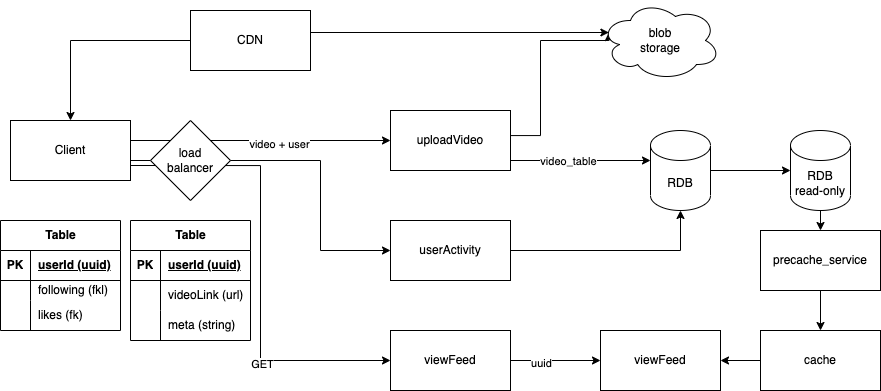

The diagram above was exported from draw.io. Its source (the exported page's mxGraphModel, read from the mxfile embedded in the PNG):
<mxGraphModel dx="1484" dy="928" grid="1" gridSize="10" guides="1" tooltips="1" connect="1" arrows="1" fold="1" page="1" pageScale="1" pageWidth="827" pageHeight="1169" math="0" shadow="0">
  <root>
    <mxCell id="0" />
    <mxCell id="1" parent="0" />
    <mxCell id="ax0u_MxgJiFnR4sgNL2A-4" style="edgeStyle=orthogonalEdgeStyle;rounded=0;orthogonalLoop=1;jettySize=auto;html=1;exitX=1;exitY=0.5;exitDx=0;exitDy=0;" edge="1" parent="1" source="ax0u_MxgJiFnR4sgNL2A-1" target="ax0u_MxgJiFnR4sgNL2A-3">
      <mxGeometry relative="1" as="geometry">
        <Array as="points">
          <mxPoint x="190" y="230" />
        </Array>
      </mxGeometry>
    </mxCell>
    <mxCell id="ax0u_MxgJiFnR4sgNL2A-5" value="video_table" style="edgeLabel;html=1;align=center;verticalAlign=middle;resizable=0;points=[];" vertex="1" connectable="0" parent="ax0u_MxgJiFnR4sgNL2A-4">
      <mxGeometry x="-0.0267" y="1" relative="1" as="geometry">
        <mxPoint y="1" as="offset" />
      </mxGeometry>
    </mxCell>
    <mxCell id="ax0u_MxgJiFnR4sgNL2A-6" style="edgeStyle=orthogonalEdgeStyle;rounded=0;orthogonalLoop=1;jettySize=auto;html=1;exitX=1;exitY=0.25;exitDx=0;exitDy=0;entryX=0.07;entryY=0.4;entryDx=0;entryDy=0;entryPerimeter=0;" edge="1" parent="1" source="ax0u_MxgJiFnR4sgNL2A-1" target="ax0u_MxgJiFnR4sgNL2A-2">
      <mxGeometry relative="1" as="geometry">
        <Array as="points">
          <mxPoint x="220" y="205" />
          <mxPoint x="220" y="110" />
          <mxPoint x="288" y="110" />
        </Array>
      </mxGeometry>
    </mxCell>
    <mxCell id="ax0u_MxgJiFnR4sgNL2A-1" value="uploadVideo" style="rounded=0;whiteSpace=wrap;html=1;" vertex="1" parent="1">
      <mxGeometry x="70" y="180" width="120" height="60" as="geometry" />
    </mxCell>
    <mxCell id="ax0u_MxgJiFnR4sgNL2A-2" value="blob&lt;br&gt;storage" style="ellipse;shape=cloud;whiteSpace=wrap;html=1;" vertex="1" parent="1">
      <mxGeometry x="280" y="70" width="120" height="80" as="geometry" />
    </mxCell>
    <mxCell id="ax0u_MxgJiFnR4sgNL2A-40" value="" style="edgeStyle=orthogonalEdgeStyle;rounded=0;orthogonalLoop=1;jettySize=auto;html=1;" edge="1" parent="1" source="ax0u_MxgJiFnR4sgNL2A-3" target="ax0u_MxgJiFnR4sgNL2A-39">
      <mxGeometry relative="1" as="geometry" />
    </mxCell>
    <mxCell id="ax0u_MxgJiFnR4sgNL2A-3" value="RDB" style="shape=cylinder3;whiteSpace=wrap;html=1;boundedLbl=1;backgroundOutline=1;size=15;" vertex="1" parent="1">
      <mxGeometry x="330" y="200" width="60" height="80" as="geometry" />
    </mxCell>
    <mxCell id="ax0u_MxgJiFnR4sgNL2A-11" value="Table" style="shape=table;startSize=30;container=1;collapsible=1;childLayout=tableLayout;fixedRows=1;rowLines=0;fontStyle=1;align=center;resizeLast=1;html=1;" vertex="1" parent="1">
      <mxGeometry x="-190" y="290" width="120" height="120" as="geometry" />
    </mxCell>
    <mxCell id="ax0u_MxgJiFnR4sgNL2A-12" value="" style="shape=tableRow;horizontal=0;startSize=0;swimlaneHead=0;swimlaneBody=0;fillColor=none;collapsible=0;dropTarget=0;points=[[0,0.5],[1,0.5]];portConstraint=eastwest;top=0;left=0;right=0;bottom=1;" vertex="1" parent="ax0u_MxgJiFnR4sgNL2A-11">
      <mxGeometry y="30" width="120" height="30" as="geometry" />
    </mxCell>
    <mxCell id="ax0u_MxgJiFnR4sgNL2A-13" value="PK" style="shape=partialRectangle;connectable=0;fillColor=none;top=0;left=0;bottom=0;right=0;fontStyle=1;overflow=hidden;whiteSpace=wrap;html=1;" vertex="1" parent="ax0u_MxgJiFnR4sgNL2A-12">
      <mxGeometry width="30" height="30" as="geometry">
        <mxRectangle width="30" height="30" as="alternateBounds" />
      </mxGeometry>
    </mxCell>
    <mxCell id="ax0u_MxgJiFnR4sgNL2A-14" value="userId (uuid)" style="shape=partialRectangle;connectable=0;fillColor=none;top=0;left=0;bottom=0;right=0;align=left;spacingLeft=6;fontStyle=5;overflow=hidden;whiteSpace=wrap;html=1;" vertex="1" parent="ax0u_MxgJiFnR4sgNL2A-12">
      <mxGeometry x="30" width="90" height="30" as="geometry">
        <mxRectangle width="90" height="30" as="alternateBounds" />
      </mxGeometry>
    </mxCell>
    <mxCell id="ax0u_MxgJiFnR4sgNL2A-15" value="" style="shape=tableRow;horizontal=0;startSize=0;swimlaneHead=0;swimlaneBody=0;fillColor=none;collapsible=0;dropTarget=0;points=[[0,0.5],[1,0.5]];portConstraint=eastwest;top=0;left=0;right=0;bottom=0;" vertex="1" parent="ax0u_MxgJiFnR4sgNL2A-11">
      <mxGeometry y="60" width="120" height="30" as="geometry" />
    </mxCell>
    <mxCell id="ax0u_MxgJiFnR4sgNL2A-16" value="" style="shape=partialRectangle;connectable=0;fillColor=none;top=0;left=0;bottom=0;right=0;editable=1;overflow=hidden;whiteSpace=wrap;html=1;" vertex="1" parent="ax0u_MxgJiFnR4sgNL2A-15">
      <mxGeometry width="30" height="30" as="geometry">
        <mxRectangle width="30" height="30" as="alternateBounds" />
      </mxGeometry>
    </mxCell>
    <mxCell id="ax0u_MxgJiFnR4sgNL2A-17" value="videoLink (url)" style="shape=partialRectangle;connectable=0;fillColor=none;top=0;left=0;bottom=0;right=0;align=left;spacingLeft=6;overflow=hidden;whiteSpace=wrap;html=1;" vertex="1" parent="ax0u_MxgJiFnR4sgNL2A-15">
      <mxGeometry x="30" width="90" height="30" as="geometry">
        <mxRectangle width="90" height="30" as="alternateBounds" />
      </mxGeometry>
    </mxCell>
    <mxCell id="ax0u_MxgJiFnR4sgNL2A-18" value="" style="shape=tableRow;horizontal=0;startSize=0;swimlaneHead=0;swimlaneBody=0;fillColor=none;collapsible=0;dropTarget=0;points=[[0,0.5],[1,0.5]];portConstraint=eastwest;top=0;left=0;right=0;bottom=0;" vertex="1" parent="ax0u_MxgJiFnR4sgNL2A-11">
      <mxGeometry y="90" width="120" height="30" as="geometry" />
    </mxCell>
    <mxCell id="ax0u_MxgJiFnR4sgNL2A-19" value="" style="shape=partialRectangle;connectable=0;fillColor=none;top=0;left=0;bottom=0;right=0;editable=1;overflow=hidden;whiteSpace=wrap;html=1;" vertex="1" parent="ax0u_MxgJiFnR4sgNL2A-18">
      <mxGeometry width="30" height="30" as="geometry">
        <mxRectangle width="30" height="30" as="alternateBounds" />
      </mxGeometry>
    </mxCell>
    <mxCell id="ax0u_MxgJiFnR4sgNL2A-20" value="meta (string)" style="shape=partialRectangle;connectable=0;fillColor=none;top=0;left=0;bottom=0;right=0;align=left;spacingLeft=6;overflow=hidden;whiteSpace=wrap;html=1;" vertex="1" parent="ax0u_MxgJiFnR4sgNL2A-18">
      <mxGeometry x="30" width="90" height="30" as="geometry">
        <mxRectangle width="90" height="30" as="alternateBounds" />
      </mxGeometry>
    </mxCell>
    <mxCell id="ax0u_MxgJiFnR4sgNL2A-25" style="edgeStyle=orthogonalEdgeStyle;rounded=0;orthogonalLoop=1;jettySize=auto;html=1;exitX=1;exitY=0.5;exitDx=0;exitDy=0;entryX=0;entryY=0.5;entryDx=0;entryDy=0;" edge="1" parent="1" source="ax0u_MxgJiFnR4sgNL2A-24" target="ax0u_MxgJiFnR4sgNL2A-1">
      <mxGeometry relative="1" as="geometry">
        <Array as="points">
          <mxPoint x="-190" y="210" />
        </Array>
      </mxGeometry>
    </mxCell>
    <mxCell id="ax0u_MxgJiFnR4sgNL2A-26" value="video + user" style="edgeLabel;html=1;align=center;verticalAlign=middle;resizable=0;points=[];" vertex="1" connectable="0" parent="ax0u_MxgJiFnR4sgNL2A-25">
      <mxGeometry x="0.1714" y="-2" relative="1" as="geometry">
        <mxPoint y="1" as="offset" />
      </mxGeometry>
    </mxCell>
    <mxCell id="ax0u_MxgJiFnR4sgNL2A-28" style="edgeStyle=orthogonalEdgeStyle;rounded=0;orthogonalLoop=1;jettySize=auto;html=1;exitX=1;exitY=0.75;exitDx=0;exitDy=0;entryX=0;entryY=0.5;entryDx=0;entryDy=0;" edge="1" parent="1" source="ax0u_MxgJiFnR4sgNL2A-24" target="ax0u_MxgJiFnR4sgNL2A-27">
      <mxGeometry relative="1" as="geometry">
        <Array as="points">
          <mxPoint x="-60" y="235" />
          <mxPoint x="-60" y="430" />
        </Array>
      </mxGeometry>
    </mxCell>
    <mxCell id="ax0u_MxgJiFnR4sgNL2A-29" value="GET" style="edgeLabel;html=1;align=center;verticalAlign=middle;resizable=0;points=[];" vertex="1" connectable="0" parent="ax0u_MxgJiFnR4sgNL2A-28">
      <mxGeometry x="0.4353" y="-2" relative="1" as="geometry">
        <mxPoint y="1" as="offset" />
      </mxGeometry>
    </mxCell>
    <mxCell id="ax0u_MxgJiFnR4sgNL2A-43" style="edgeStyle=orthogonalEdgeStyle;rounded=0;orthogonalLoop=1;jettySize=auto;html=1;exitX=1;exitY=0.5;exitDx=0;exitDy=0;entryX=0;entryY=0.5;entryDx=0;entryDy=0;startArrow=none;" edge="1" parent="1" source="ax0u_MxgJiFnR4sgNL2A-56" target="ax0u_MxgJiFnR4sgNL2A-42">
      <mxGeometry relative="1" as="geometry">
        <Array as="points">
          <mxPoint y="320" />
        </Array>
      </mxGeometry>
    </mxCell>
    <mxCell id="ax0u_MxgJiFnR4sgNL2A-24" value="Client" style="rounded=0;whiteSpace=wrap;html=1;" vertex="1" parent="1">
      <mxGeometry x="-310" y="190" width="120" height="60" as="geometry" />
    </mxCell>
    <mxCell id="ax0u_MxgJiFnR4sgNL2A-32" style="edgeStyle=orthogonalEdgeStyle;rounded=0;orthogonalLoop=1;jettySize=auto;html=1;exitX=1;exitY=0.5;exitDx=0;exitDy=0;entryX=0;entryY=0.5;entryDx=0;entryDy=0;" edge="1" parent="1" source="ax0u_MxgJiFnR4sgNL2A-27" target="ax0u_MxgJiFnR4sgNL2A-30">
      <mxGeometry relative="1" as="geometry" />
    </mxCell>
    <mxCell id="ax0u_MxgJiFnR4sgNL2A-33" value="uuid" style="edgeLabel;html=1;align=center;verticalAlign=middle;resizable=0;points=[];" vertex="1" connectable="0" parent="ax0u_MxgJiFnR4sgNL2A-32">
      <mxGeometry x="-0.3111" y="-1" relative="1" as="geometry">
        <mxPoint y="1" as="offset" />
      </mxGeometry>
    </mxCell>
    <mxCell id="ax0u_MxgJiFnR4sgNL2A-27" value="viewFeed" style="rounded=0;whiteSpace=wrap;html=1;" vertex="1" parent="1">
      <mxGeometry x="70" y="400" width="120" height="60" as="geometry" />
    </mxCell>
    <mxCell id="ax0u_MxgJiFnR4sgNL2A-30" value="viewFeed" style="rounded=0;whiteSpace=wrap;html=1;" vertex="1" parent="1">
      <mxGeometry x="280" y="400" width="120" height="60" as="geometry" />
    </mxCell>
    <mxCell id="ax0u_MxgJiFnR4sgNL2A-35" style="edgeStyle=orthogonalEdgeStyle;rounded=0;orthogonalLoop=1;jettySize=auto;html=1;exitX=0;exitY=0.5;exitDx=0;exitDy=0;entryX=1;entryY=0.5;entryDx=0;entryDy=0;" edge="1" parent="1" source="ax0u_MxgJiFnR4sgNL2A-34" target="ax0u_MxgJiFnR4sgNL2A-30">
      <mxGeometry relative="1" as="geometry" />
    </mxCell>
    <mxCell id="ax0u_MxgJiFnR4sgNL2A-34" value="cache" style="rounded=0;whiteSpace=wrap;html=1;" vertex="1" parent="1">
      <mxGeometry x="440" y="400" width="120" height="60" as="geometry" />
    </mxCell>
    <mxCell id="ax0u_MxgJiFnR4sgNL2A-37" style="edgeStyle=orthogonalEdgeStyle;rounded=0;orthogonalLoop=1;jettySize=auto;html=1;exitX=0.5;exitY=1;exitDx=0;exitDy=0;entryX=0.5;entryY=0;entryDx=0;entryDy=0;" edge="1" parent="1" source="ax0u_MxgJiFnR4sgNL2A-36" target="ax0u_MxgJiFnR4sgNL2A-34">
      <mxGeometry relative="1" as="geometry" />
    </mxCell>
    <mxCell id="ax0u_MxgJiFnR4sgNL2A-36" value="precache_service" style="rounded=0;whiteSpace=wrap;html=1;" vertex="1" parent="1">
      <mxGeometry x="440" y="300" width="120" height="60" as="geometry" />
    </mxCell>
    <mxCell id="ax0u_MxgJiFnR4sgNL2A-41" style="edgeStyle=orthogonalEdgeStyle;rounded=0;orthogonalLoop=1;jettySize=auto;html=1;exitX=0.5;exitY=1;exitDx=0;exitDy=0;exitPerimeter=0;entryX=0.5;entryY=0;entryDx=0;entryDy=0;" edge="1" parent="1" source="ax0u_MxgJiFnR4sgNL2A-39" target="ax0u_MxgJiFnR4sgNL2A-36">
      <mxGeometry relative="1" as="geometry" />
    </mxCell>
    <mxCell id="ax0u_MxgJiFnR4sgNL2A-39" value="RDB&lt;br&gt;read-only" style="shape=cylinder3;whiteSpace=wrap;html=1;boundedLbl=1;backgroundOutline=1;size=15;" vertex="1" parent="1">
      <mxGeometry x="470" y="200" width="60" height="80" as="geometry" />
    </mxCell>
    <mxCell id="ax0u_MxgJiFnR4sgNL2A-54" style="edgeStyle=orthogonalEdgeStyle;rounded=0;orthogonalLoop=1;jettySize=auto;html=1;exitX=1;exitY=0.5;exitDx=0;exitDy=0;entryX=0.5;entryY=1;entryDx=0;entryDy=0;entryPerimeter=0;" edge="1" parent="1" source="ax0u_MxgJiFnR4sgNL2A-42" target="ax0u_MxgJiFnR4sgNL2A-3">
      <mxGeometry relative="1" as="geometry" />
    </mxCell>
    <mxCell id="ax0u_MxgJiFnR4sgNL2A-42" value="userActivity" style="rounded=0;whiteSpace=wrap;html=1;" vertex="1" parent="1">
      <mxGeometry x="70" y="290" width="120" height="60" as="geometry" />
    </mxCell>
    <mxCell id="ax0u_MxgJiFnR4sgNL2A-44" value="Table" style="shape=table;startSize=30;container=1;collapsible=1;childLayout=tableLayout;fixedRows=1;rowLines=0;fontStyle=1;align=center;resizeLast=1;html=1;" vertex="1" parent="1">
      <mxGeometry x="-320" y="290" width="120" height="110" as="geometry" />
    </mxCell>
    <mxCell id="ax0u_MxgJiFnR4sgNL2A-45" value="" style="shape=tableRow;horizontal=0;startSize=0;swimlaneHead=0;swimlaneBody=0;fillColor=none;collapsible=0;dropTarget=0;points=[[0,0.5],[1,0.5]];portConstraint=eastwest;top=0;left=0;right=0;bottom=1;" vertex="1" parent="ax0u_MxgJiFnR4sgNL2A-44">
      <mxGeometry y="30" width="120" height="30" as="geometry" />
    </mxCell>
    <mxCell id="ax0u_MxgJiFnR4sgNL2A-46" value="PK" style="shape=partialRectangle;connectable=0;fillColor=none;top=0;left=0;bottom=0;right=0;fontStyle=1;overflow=hidden;whiteSpace=wrap;html=1;" vertex="1" parent="ax0u_MxgJiFnR4sgNL2A-45">
      <mxGeometry width="30" height="30" as="geometry">
        <mxRectangle width="30" height="30" as="alternateBounds" />
      </mxGeometry>
    </mxCell>
    <mxCell id="ax0u_MxgJiFnR4sgNL2A-47" value="userId (uuid)" style="shape=partialRectangle;connectable=0;fillColor=none;top=0;left=0;bottom=0;right=0;align=left;spacingLeft=6;fontStyle=5;overflow=hidden;whiteSpace=wrap;html=1;" vertex="1" parent="ax0u_MxgJiFnR4sgNL2A-45">
      <mxGeometry x="30" width="90" height="30" as="geometry">
        <mxRectangle width="90" height="30" as="alternateBounds" />
      </mxGeometry>
    </mxCell>
    <mxCell id="ax0u_MxgJiFnR4sgNL2A-48" value="" style="shape=tableRow;horizontal=0;startSize=0;swimlaneHead=0;swimlaneBody=0;fillColor=none;collapsible=0;dropTarget=0;points=[[0,0.5],[1,0.5]];portConstraint=eastwest;top=0;left=0;right=0;bottom=0;" vertex="1" parent="ax0u_MxgJiFnR4sgNL2A-44">
      <mxGeometry y="60" width="120" height="20" as="geometry" />
    </mxCell>
    <mxCell id="ax0u_MxgJiFnR4sgNL2A-49" value="" style="shape=partialRectangle;connectable=0;fillColor=none;top=0;left=0;bottom=0;right=0;editable=1;overflow=hidden;whiteSpace=wrap;html=1;" vertex="1" parent="ax0u_MxgJiFnR4sgNL2A-48">
      <mxGeometry width="30" height="20" as="geometry">
        <mxRectangle width="30" height="20" as="alternateBounds" />
      </mxGeometry>
    </mxCell>
    <mxCell id="ax0u_MxgJiFnR4sgNL2A-50" value="following (fkl)" style="shape=partialRectangle;connectable=0;fillColor=none;top=0;left=0;bottom=0;right=0;align=left;spacingLeft=6;overflow=hidden;whiteSpace=wrap;html=1;" vertex="1" parent="ax0u_MxgJiFnR4sgNL2A-48">
      <mxGeometry x="30" width="90" height="20" as="geometry">
        <mxRectangle width="90" height="20" as="alternateBounds" />
      </mxGeometry>
    </mxCell>
    <mxCell id="ax0u_MxgJiFnR4sgNL2A-51" value="" style="shape=tableRow;horizontal=0;startSize=0;swimlaneHead=0;swimlaneBody=0;fillColor=none;collapsible=0;dropTarget=0;points=[[0,0.5],[1,0.5]];portConstraint=eastwest;top=0;left=0;right=0;bottom=0;" vertex="1" parent="ax0u_MxgJiFnR4sgNL2A-44">
      <mxGeometry y="80" width="120" height="30" as="geometry" />
    </mxCell>
    <mxCell id="ax0u_MxgJiFnR4sgNL2A-52" value="" style="shape=partialRectangle;connectable=0;fillColor=none;top=0;left=0;bottom=0;right=0;editable=1;overflow=hidden;whiteSpace=wrap;html=1;" vertex="1" parent="ax0u_MxgJiFnR4sgNL2A-51">
      <mxGeometry width="30" height="30" as="geometry">
        <mxRectangle width="30" height="30" as="alternateBounds" />
      </mxGeometry>
    </mxCell>
    <mxCell id="ax0u_MxgJiFnR4sgNL2A-53" value="likes (fk)" style="shape=partialRectangle;connectable=0;fillColor=none;top=0;left=0;bottom=0;right=0;align=left;spacingLeft=6;overflow=hidden;whiteSpace=wrap;html=1;" vertex="1" parent="ax0u_MxgJiFnR4sgNL2A-51">
      <mxGeometry x="30" width="90" height="30" as="geometry">
        <mxRectangle width="90" height="30" as="alternateBounds" />
      </mxGeometry>
    </mxCell>
    <mxCell id="ax0u_MxgJiFnR4sgNL2A-59" style="edgeStyle=orthogonalEdgeStyle;rounded=0;orthogonalLoop=1;jettySize=auto;html=1;exitX=1;exitY=0.5;exitDx=0;exitDy=0;entryX=0.07;entryY=0.4;entryDx=0;entryDy=0;entryPerimeter=0;" edge="1" parent="1" source="ax0u_MxgJiFnR4sgNL2A-55" target="ax0u_MxgJiFnR4sgNL2A-2">
      <mxGeometry relative="1" as="geometry">
        <Array as="points">
          <mxPoint x="-10" y="102" />
        </Array>
      </mxGeometry>
    </mxCell>
    <mxCell id="ax0u_MxgJiFnR4sgNL2A-60" style="edgeStyle=orthogonalEdgeStyle;rounded=0;orthogonalLoop=1;jettySize=auto;html=1;exitX=0;exitY=0.5;exitDx=0;exitDy=0;entryX=0.5;entryY=0;entryDx=0;entryDy=0;" edge="1" parent="1" source="ax0u_MxgJiFnR4sgNL2A-55" target="ax0u_MxgJiFnR4sgNL2A-24">
      <mxGeometry relative="1" as="geometry" />
    </mxCell>
    <mxCell id="ax0u_MxgJiFnR4sgNL2A-55" value="CDN" style="rounded=0;whiteSpace=wrap;html=1;" vertex="1" parent="1">
      <mxGeometry x="-130" y="80" width="120" height="60" as="geometry" />
    </mxCell>
    <mxCell id="ax0u_MxgJiFnR4sgNL2A-57" value="" style="edgeStyle=orthogonalEdgeStyle;rounded=0;orthogonalLoop=1;jettySize=auto;html=1;exitX=1;exitY=0.5;exitDx=0;exitDy=0;entryX=0;entryY=0.5;entryDx=0;entryDy=0;endArrow=none;" edge="1" parent="1" source="ax0u_MxgJiFnR4sgNL2A-24" target="ax0u_MxgJiFnR4sgNL2A-56">
      <mxGeometry relative="1" as="geometry">
        <mxPoint x="-190" y="220" as="sourcePoint" />
        <mxPoint x="70" y="320" as="targetPoint" />
        <Array as="points">
          <mxPoint x="-70" y="230" />
          <mxPoint y="230" />
        </Array>
      </mxGeometry>
    </mxCell>
    <mxCell id="ax0u_MxgJiFnR4sgNL2A-56" value="load&lt;br&gt;balancer" style="rhombus;whiteSpace=wrap;html=1;" vertex="1" parent="1">
      <mxGeometry x="-170" y="190" width="80" height="80" as="geometry" />
    </mxCell>
  </root>
</mxGraphModel>